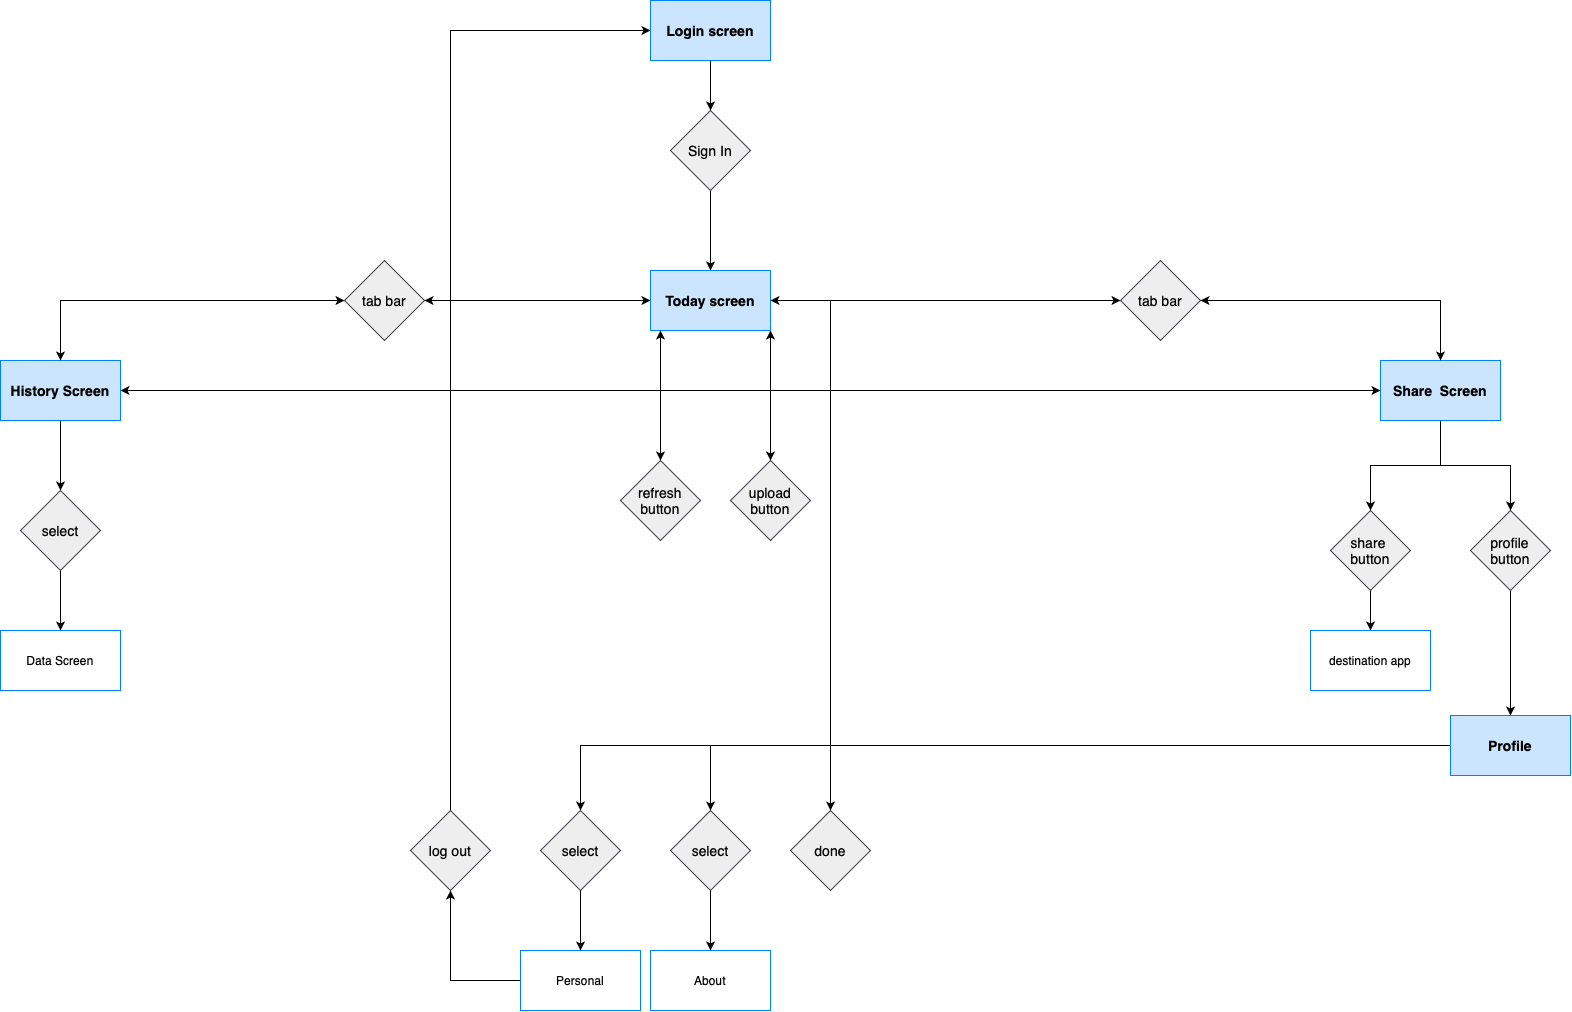

The diagram above was exported from draw.io. Its source (the exported page's mxGraphModel, read from the mxfile embedded in the PNG):
<mxGraphModel dx="1640" dy="2389" grid="1" gridSize="10" guides="1" tooltips="1" connect="1" arrows="1" fold="1" page="1" pageScale="1" pageWidth="827" pageHeight="1169" math="0" shadow="0">
  <root>
    <mxCell id="WIyWlLk6GJQsqaUBKTNV-0" />
    <mxCell id="WIyWlLk6GJQsqaUBKTNV-1" parent="WIyWlLk6GJQsqaUBKTNV-0" />
    <mxCell id="iViBkU3HMN6C_Bbf3RQA-8" style="edgeStyle=orthogonalEdgeStyle;rounded=0;orthogonalLoop=1;jettySize=auto;html=1;exitX=1;exitY=0.5;exitDx=0;exitDy=0;entryX=0;entryY=0.5;entryDx=0;entryDy=0;fontSize=14;" parent="WIyWlLk6GJQsqaUBKTNV-1" source="ew5gvnYus5MSiZymYwbK-1" target="iViBkU3HMN6C_Bbf3RQA-6" edge="1">
      <mxGeometry relative="1" as="geometry" />
    </mxCell>
    <mxCell id="ew5gvnYus5MSiZymYwbK-1" value="&lt;span style=&quot;caret-color: rgb(0, 0, 0); color: rgb(0, 0, 0); font-family: Helvetica; font-style: normal; font-variant-caps: normal; letter-spacing: normal; text-align: center; text-indent: 0px; text-transform: none; word-spacing: 0px; -webkit-text-stroke-width: 0px; text-decoration: none; float: none; background-color: rgb(204, 229, 255); display: inline !important;&quot;&gt;&lt;b&gt;&lt;font style=&quot;font-size: 14px;&quot;&gt;Today screen&lt;/font&gt;&lt;/b&gt;&lt;/span&gt;" style="rounded=0;whiteSpace=wrap;html=1;fillColor=#CCE5FF;strokeColor=#007FFF;" parent="WIyWlLk6GJQsqaUBKTNV-1" vertex="1">
      <mxGeometry x="720" y="110" width="120" height="60" as="geometry" />
    </mxCell>
    <mxCell id="iViBkU3HMN6C_Bbf3RQA-61" style="edgeStyle=orthogonalEdgeStyle;rounded=0;orthogonalLoop=1;jettySize=auto;html=1;exitX=0.5;exitY=1;exitDx=0;exitDy=0;entryX=0.5;entryY=0;entryDx=0;entryDy=0;fontSize=14;" parent="WIyWlLk6GJQsqaUBKTNV-1" source="ew5gvnYus5MSiZymYwbK-2" target="iViBkU3HMN6C_Bbf3RQA-39" edge="1">
      <mxGeometry relative="1" as="geometry" />
    </mxCell>
    <mxCell id="04HOPgQXd1BjmV89TLJW-37" style="edgeStyle=orthogonalEdgeStyle;rounded=0;orthogonalLoop=1;jettySize=auto;html=1;exitX=0.5;exitY=1;exitDx=0;exitDy=0;entryX=0.5;entryY=0;entryDx=0;entryDy=0;" edge="1" parent="WIyWlLk6GJQsqaUBKTNV-1" source="ew5gvnYus5MSiZymYwbK-2" target="04HOPgQXd1BjmV89TLJW-27">
      <mxGeometry relative="1" as="geometry" />
    </mxCell>
    <mxCell id="ew5gvnYus5MSiZymYwbK-2" value="&lt;span style=&quot;caret-color: rgb(0, 0, 0); color: rgb(0, 0, 0); font-family: Helvetica; font-style: normal; font-variant-caps: normal; letter-spacing: normal; text-align: center; text-indent: 0px; text-transform: none; word-spacing: 0px; -webkit-text-stroke-width: 0px; text-decoration: none; float: none; display: inline !important; background-color: rgb(204, 229, 255);&quot;&gt;&lt;b&gt;&lt;font style=&quot;font-size: 14px;&quot;&gt;Share &amp;nbsp;Screen&lt;/font&gt;&lt;/b&gt;&lt;/span&gt;" style="rounded=0;whiteSpace=wrap;html=1;fillColor=#CCE5FF;strokeColor=#007FFF;" parent="WIyWlLk6GJQsqaUBKTNV-1" vertex="1">
      <mxGeometry x="1450" y="200" width="120" height="60" as="geometry" />
    </mxCell>
    <mxCell id="04HOPgQXd1BjmV89TLJW-22" style="edgeStyle=orthogonalEdgeStyle;rounded=0;orthogonalLoop=1;jettySize=auto;html=1;exitX=0.5;exitY=1;exitDx=0;exitDy=0;entryX=0.5;entryY=0;entryDx=0;entryDy=0;" edge="1" parent="WIyWlLk6GJQsqaUBKTNV-1" source="ew5gvnYus5MSiZymYwbK-3" target="iViBkU3HMN6C_Bbf3RQA-10">
      <mxGeometry relative="1" as="geometry" />
    </mxCell>
    <mxCell id="ew5gvnYus5MSiZymYwbK-3" value="&lt;span style=&quot;caret-color: rgb(0, 0, 0); color: rgb(0, 0, 0); font-family: Helvetica; font-style: normal; font-variant-caps: normal; letter-spacing: normal; text-align: center; text-indent: 0px; text-transform: none; word-spacing: 0px; -webkit-text-stroke-width: 0px; text-decoration: none; float: none; display: inline !important; background-color: rgb(204, 229, 255);&quot;&gt;&lt;b&gt;&lt;font style=&quot;font-size: 14px;&quot;&gt;History Screen&lt;/font&gt;&lt;/b&gt;&lt;/span&gt;" style="rounded=0;whiteSpace=wrap;html=1;fillColor=#CCE5FF;strokeColor=#007FFF;" parent="WIyWlLk6GJQsqaUBKTNV-1" vertex="1">
      <mxGeometry x="70" y="200" width="120" height="60" as="geometry" />
    </mxCell>
    <mxCell id="04HOPgQXd1BjmV89TLJW-32" style="edgeStyle=orthogonalEdgeStyle;rounded=0;orthogonalLoop=1;jettySize=auto;html=1;exitX=0;exitY=0.5;exitDx=0;exitDy=0;entryX=0.5;entryY=0;entryDx=0;entryDy=0;" edge="1" parent="WIyWlLk6GJQsqaUBKTNV-1" source="ew5gvnYus5MSiZymYwbK-4" target="iViBkU3HMN6C_Bbf3RQA-63">
      <mxGeometry relative="1" as="geometry">
        <Array as="points">
          <mxPoint x="650" y="585" />
        </Array>
      </mxGeometry>
    </mxCell>
    <mxCell id="04HOPgQXd1BjmV89TLJW-35" style="edgeStyle=orthogonalEdgeStyle;rounded=0;orthogonalLoop=1;jettySize=auto;html=1;exitX=0;exitY=0.5;exitDx=0;exitDy=0;entryX=0.5;entryY=0;entryDx=0;entryDy=0;" edge="1" parent="WIyWlLk6GJQsqaUBKTNV-1" source="ew5gvnYus5MSiZymYwbK-4" target="iViBkU3HMN6C_Bbf3RQA-67">
      <mxGeometry relative="1" as="geometry" />
    </mxCell>
    <mxCell id="04HOPgQXd1BjmV89TLJW-36" style="edgeStyle=orthogonalEdgeStyle;rounded=0;orthogonalLoop=1;jettySize=auto;html=1;exitX=0;exitY=0.5;exitDx=0;exitDy=0;entryX=0.5;entryY=0;entryDx=0;entryDy=0;" edge="1" parent="WIyWlLk6GJQsqaUBKTNV-1" source="ew5gvnYus5MSiZymYwbK-4" target="iViBkU3HMN6C_Bbf3RQA-79">
      <mxGeometry relative="1" as="geometry" />
    </mxCell>
    <mxCell id="ew5gvnYus5MSiZymYwbK-4" value="&lt;b&gt;&lt;font style=&quot;font-size: 14px;&quot;&gt;Profile&lt;/font&gt;&lt;/b&gt;" style="rounded=0;whiteSpace=wrap;html=1;fillColor=#CCE5FF;strokeColor=#007FFF;" parent="WIyWlLk6GJQsqaUBKTNV-1" vertex="1">
      <mxGeometry x="1520" y="555" width="120" height="60" as="geometry" />
    </mxCell>
    <mxCell id="ew5gvnYus5MSiZymYwbK-12" value="" style="endArrow=classic;startArrow=classic;html=1;rounded=0;exitX=1;exitY=0.5;exitDx=0;exitDy=0;entryX=0;entryY=0.5;entryDx=0;entryDy=0;" parent="WIyWlLk6GJQsqaUBKTNV-1" source="ew5gvnYus5MSiZymYwbK-3" target="ew5gvnYus5MSiZymYwbK-2" edge="1">
      <mxGeometry width="50" height="50" relative="1" as="geometry">
        <mxPoint x="320" y="280" as="sourcePoint" />
        <mxPoint x="370" y="230" as="targetPoint" />
      </mxGeometry>
    </mxCell>
    <mxCell id="04HOPgQXd1BjmV89TLJW-15" style="edgeStyle=orthogonalEdgeStyle;rounded=0;orthogonalLoop=1;jettySize=auto;html=1;exitX=0;exitY=0.5;exitDx=0;exitDy=0;entryX=0.5;entryY=1;entryDx=0;entryDy=0;" edge="1" parent="WIyWlLk6GJQsqaUBKTNV-1" source="ew5gvnYus5MSiZymYwbK-43" target="04HOPgQXd1BjmV89TLJW-13">
      <mxGeometry relative="1" as="geometry" />
    </mxCell>
    <mxCell id="ew5gvnYus5MSiZymYwbK-43" value="Personal" style="rounded=0;whiteSpace=wrap;html=1;strokeColor=#007FFF;" parent="WIyWlLk6GJQsqaUBKTNV-1" vertex="1">
      <mxGeometry x="590" y="790" width="120" height="60" as="geometry" />
    </mxCell>
    <mxCell id="ew5gvnYus5MSiZymYwbK-53" value="About" style="rounded=0;whiteSpace=wrap;html=1;strokeColor=#007FFF;" parent="WIyWlLk6GJQsqaUBKTNV-1" vertex="1">
      <mxGeometry x="720" y="790" width="120" height="60" as="geometry" />
    </mxCell>
    <mxCell id="iViBkU3HMN6C_Bbf3RQA-1" value="&lt;font style=&quot;font-size: 14px;&quot;&gt;tab bar&lt;/font&gt;" style="rhombus;whiteSpace=wrap;html=1;fillColor=#eeeeee;strokeColor=#36393d;" parent="WIyWlLk6GJQsqaUBKTNV-1" vertex="1">
      <mxGeometry x="414" y="100" width="80" height="80" as="geometry" />
    </mxCell>
    <mxCell id="iViBkU3HMN6C_Bbf3RQA-6" value="tab bar" style="rhombus;whiteSpace=wrap;html=1;fontSize=14;fillColor=#eeeeee;strokeColor=#36393d;" parent="WIyWlLk6GJQsqaUBKTNV-1" vertex="1">
      <mxGeometry x="1190" y="100" width="80" height="80" as="geometry" />
    </mxCell>
    <mxCell id="04HOPgQXd1BjmV89TLJW-24" style="edgeStyle=orthogonalEdgeStyle;rounded=0;orthogonalLoop=1;jettySize=auto;html=1;exitX=0.5;exitY=1;exitDx=0;exitDy=0;entryX=0.5;entryY=0;entryDx=0;entryDy=0;" edge="1" parent="WIyWlLk6GJQsqaUBKTNV-1" source="iViBkU3HMN6C_Bbf3RQA-10" target="04HOPgQXd1BjmV89TLJW-23">
      <mxGeometry relative="1" as="geometry" />
    </mxCell>
    <mxCell id="iViBkU3HMN6C_Bbf3RQA-10" value="select" style="rhombus;whiteSpace=wrap;html=1;fontSize=14;fillColor=#eeeeee;strokeColor=#36393d;" parent="WIyWlLk6GJQsqaUBKTNV-1" vertex="1">
      <mxGeometry x="90" y="330" width="80" height="80" as="geometry" />
    </mxCell>
    <mxCell id="iViBkU3HMN6C_Bbf3RQA-18" value="refresh&lt;br&gt;button" style="rhombus;whiteSpace=wrap;html=1;fontSize=14;fillColor=#eeeeee;strokeColor=#36393d;" parent="WIyWlLk6GJQsqaUBKTNV-1" vertex="1">
      <mxGeometry x="690" y="300" width="80" height="80" as="geometry" />
    </mxCell>
    <mxCell id="iViBkU3HMN6C_Bbf3RQA-19" value="upload&lt;br&gt;button" style="rhombus;whiteSpace=wrap;html=1;fontSize=14;fillColor=#eeeeee;strokeColor=#36393d;" parent="WIyWlLk6GJQsqaUBKTNV-1" vertex="1">
      <mxGeometry x="800" y="300" width="80" height="80" as="geometry" />
    </mxCell>
    <mxCell id="04HOPgQXd1BjmV89TLJW-38" style="edgeStyle=orthogonalEdgeStyle;rounded=0;orthogonalLoop=1;jettySize=auto;html=1;exitX=0.5;exitY=1;exitDx=0;exitDy=0;entryX=0.5;entryY=0;entryDx=0;entryDy=0;" edge="1" parent="WIyWlLk6GJQsqaUBKTNV-1" source="iViBkU3HMN6C_Bbf3RQA-39" target="ew5gvnYus5MSiZymYwbK-4">
      <mxGeometry relative="1" as="geometry" />
    </mxCell>
    <mxCell id="iViBkU3HMN6C_Bbf3RQA-39" value="profile &lt;br&gt;button" style="rhombus;whiteSpace=wrap;html=1;fontSize=14;fillColor=#eeeeee;strokeColor=#36393d;" parent="WIyWlLk6GJQsqaUBKTNV-1" vertex="1">
      <mxGeometry x="1540" y="350" width="80" height="80" as="geometry" />
    </mxCell>
    <mxCell id="iViBkU3HMN6C_Bbf3RQA-63" value="select" style="rhombus;whiteSpace=wrap;html=1;fontSize=14;fillColor=#eeeeee;strokeColor=#36393d;" parent="WIyWlLk6GJQsqaUBKTNV-1" vertex="1">
      <mxGeometry x="610" y="650" width="80" height="80" as="geometry" />
    </mxCell>
    <mxCell id="iViBkU3HMN6C_Bbf3RQA-77" style="edgeStyle=orthogonalEdgeStyle;rounded=0;orthogonalLoop=1;jettySize=auto;html=1;exitX=0.5;exitY=1;exitDx=0;exitDy=0;entryX=0.5;entryY=0;entryDx=0;entryDy=0;fontSize=14;" parent="WIyWlLk6GJQsqaUBKTNV-1" source="iViBkU3HMN6C_Bbf3RQA-67" target="ew5gvnYus5MSiZymYwbK-53" edge="1">
      <mxGeometry relative="1" as="geometry" />
    </mxCell>
    <mxCell id="iViBkU3HMN6C_Bbf3RQA-67" value="select" style="rhombus;whiteSpace=wrap;html=1;fontSize=14;fillColor=#eeeeee;strokeColor=#36393d;" parent="WIyWlLk6GJQsqaUBKTNV-1" vertex="1">
      <mxGeometry x="740" y="650" width="80" height="80" as="geometry" />
    </mxCell>
    <mxCell id="iViBkU3HMN6C_Bbf3RQA-69" value="" style="endArrow=classic;html=1;rounded=0;fontSize=14;exitX=0.5;exitY=1;exitDx=0;exitDy=0;entryX=0.5;entryY=0;entryDx=0;entryDy=0;" parent="WIyWlLk6GJQsqaUBKTNV-1" source="iViBkU3HMN6C_Bbf3RQA-63" target="ew5gvnYus5MSiZymYwbK-43" edge="1">
      <mxGeometry width="50" height="50" relative="1" as="geometry">
        <mxPoint x="820" y="860" as="sourcePoint" />
        <mxPoint x="870" y="810" as="targetPoint" />
      </mxGeometry>
    </mxCell>
    <mxCell id="04HOPgQXd1BjmV89TLJW-31" style="edgeStyle=orthogonalEdgeStyle;rounded=0;orthogonalLoop=1;jettySize=auto;html=1;exitX=0.5;exitY=0;exitDx=0;exitDy=0;entryX=1;entryY=0.5;entryDx=0;entryDy=0;" edge="1" parent="WIyWlLk6GJQsqaUBKTNV-1" source="iViBkU3HMN6C_Bbf3RQA-79" target="ew5gvnYus5MSiZymYwbK-1">
      <mxGeometry relative="1" as="geometry" />
    </mxCell>
    <mxCell id="iViBkU3HMN6C_Bbf3RQA-79" value="done" style="rhombus;whiteSpace=wrap;html=1;fontSize=14;fillColor=#eeeeee;strokeColor=#36393d;" parent="WIyWlLk6GJQsqaUBKTNV-1" vertex="1">
      <mxGeometry x="860" y="650" width="80" height="80" as="geometry" />
    </mxCell>
    <mxCell id="iViBkU3HMN6C_Bbf3RQA-89" value="" style="endArrow=classic;startArrow=classic;html=1;rounded=0;fontSize=14;exitX=1;exitY=0.5;exitDx=0;exitDy=0;entryX=0.5;entryY=0;entryDx=0;entryDy=0;" parent="WIyWlLk6GJQsqaUBKTNV-1" source="iViBkU3HMN6C_Bbf3RQA-6" target="ew5gvnYus5MSiZymYwbK-2" edge="1">
      <mxGeometry width="50" height="50" relative="1" as="geometry">
        <mxPoint x="1250" y="90" as="sourcePoint" />
        <mxPoint x="1300" y="40" as="targetPoint" />
        <Array as="points">
          <mxPoint x="1510" y="140" />
        </Array>
      </mxGeometry>
    </mxCell>
    <mxCell id="iViBkU3HMN6C_Bbf3RQA-90" value="" style="endArrow=classic;startArrow=classic;html=1;rounded=0;fontSize=14;exitX=1;exitY=0.5;exitDx=0;exitDy=0;entryX=0;entryY=0.5;entryDx=0;entryDy=0;" parent="WIyWlLk6GJQsqaUBKTNV-1" source="iViBkU3HMN6C_Bbf3RQA-1" target="ew5gvnYus5MSiZymYwbK-1" edge="1">
      <mxGeometry width="50" height="50" relative="1" as="geometry">
        <mxPoint x="680" y="420" as="sourcePoint" />
        <mxPoint x="730" y="370" as="targetPoint" />
      </mxGeometry>
    </mxCell>
    <mxCell id="iViBkU3HMN6C_Bbf3RQA-91" value="" style="endArrow=classic;startArrow=classic;html=1;rounded=0;fontSize=14;exitX=0.5;exitY=0;exitDx=0;exitDy=0;entryX=0;entryY=0.5;entryDx=0;entryDy=0;" parent="WIyWlLk6GJQsqaUBKTNV-1" source="ew5gvnYus5MSiZymYwbK-3" target="iViBkU3HMN6C_Bbf3RQA-1" edge="1">
      <mxGeometry width="50" height="50" relative="1" as="geometry">
        <mxPoint x="680" y="420" as="sourcePoint" />
        <mxPoint x="730" y="370" as="targetPoint" />
        <Array as="points">
          <mxPoint x="130" y="140" />
        </Array>
      </mxGeometry>
    </mxCell>
    <mxCell id="04HOPgQXd1BjmV89TLJW-9" style="edgeStyle=orthogonalEdgeStyle;rounded=0;orthogonalLoop=1;jettySize=auto;html=1;exitX=0.5;exitY=1;exitDx=0;exitDy=0;entryX=0.5;entryY=0;entryDx=0;entryDy=0;" edge="1" parent="WIyWlLk6GJQsqaUBKTNV-1" source="04HOPgQXd1BjmV89TLJW-4" target="04HOPgQXd1BjmV89TLJW-7">
      <mxGeometry relative="1" as="geometry" />
    </mxCell>
    <mxCell id="04HOPgQXd1BjmV89TLJW-4" value="&lt;span style=&quot;caret-color: rgb(0, 0, 0); color: rgb(0, 0, 0); font-family: Helvetica; font-style: normal; font-variant-caps: normal; letter-spacing: normal; text-align: center; text-indent: 0px; text-transform: none; word-spacing: 0px; -webkit-text-stroke-width: 0px; text-decoration: none; float: none; background-color: rgb(204, 229, 255); display: inline !important;&quot;&gt;&lt;b&gt;&lt;font style=&quot;font-size: 14px;&quot;&gt;Login screen&lt;/font&gt;&lt;/b&gt;&lt;/span&gt;" style="rounded=0;whiteSpace=wrap;html=1;fillColor=#CCE5FF;strokeColor=#007FFF;" vertex="1" parent="WIyWlLk6GJQsqaUBKTNV-1">
      <mxGeometry x="720" y="-160" width="120" height="60" as="geometry" />
    </mxCell>
    <mxCell id="04HOPgQXd1BjmV89TLJW-10" style="edgeStyle=orthogonalEdgeStyle;rounded=0;orthogonalLoop=1;jettySize=auto;html=1;exitX=0.5;exitY=1;exitDx=0;exitDy=0;entryX=0.5;entryY=0;entryDx=0;entryDy=0;" edge="1" parent="WIyWlLk6GJQsqaUBKTNV-1" source="04HOPgQXd1BjmV89TLJW-7" target="ew5gvnYus5MSiZymYwbK-1">
      <mxGeometry relative="1" as="geometry" />
    </mxCell>
    <mxCell id="04HOPgQXd1BjmV89TLJW-7" value="&lt;font style=&quot;font-size: 14px;&quot;&gt;Sign In&lt;/font&gt;" style="rhombus;whiteSpace=wrap;html=1;fillColor=#eeeeee;strokeColor=#36393d;" vertex="1" parent="WIyWlLk6GJQsqaUBKTNV-1">
      <mxGeometry x="740" y="-50" width="80" height="80" as="geometry" />
    </mxCell>
    <mxCell id="04HOPgQXd1BjmV89TLJW-20" style="edgeStyle=orthogonalEdgeStyle;rounded=0;orthogonalLoop=1;jettySize=auto;html=1;exitX=0.5;exitY=0;exitDx=0;exitDy=0;entryX=0;entryY=0.5;entryDx=0;entryDy=0;" edge="1" parent="WIyWlLk6GJQsqaUBKTNV-1" source="04HOPgQXd1BjmV89TLJW-13" target="04HOPgQXd1BjmV89TLJW-4">
      <mxGeometry relative="1" as="geometry" />
    </mxCell>
    <mxCell id="04HOPgQXd1BjmV89TLJW-13" value="log out" style="rhombus;whiteSpace=wrap;html=1;fontSize=14;fillColor=#eeeeee;strokeColor=#36393d;" vertex="1" parent="WIyWlLk6GJQsqaUBKTNV-1">
      <mxGeometry x="480" y="650" width="80" height="80" as="geometry" />
    </mxCell>
    <mxCell id="04HOPgQXd1BjmV89TLJW-23" value="Data Screen" style="rounded=0;whiteSpace=wrap;html=1;strokeColor=#007FFF;" vertex="1" parent="WIyWlLk6GJQsqaUBKTNV-1">
      <mxGeometry x="70" y="470" width="120" height="60" as="geometry" />
    </mxCell>
    <mxCell id="04HOPgQXd1BjmV89TLJW-26" value="" style="endArrow=classic;startArrow=classic;html=1;rounded=0;exitX=0.5;exitY=0;exitDx=0;exitDy=0;" edge="1" parent="WIyWlLk6GJQsqaUBKTNV-1" source="iViBkU3HMN6C_Bbf3RQA-18">
      <mxGeometry width="50" height="50" relative="1" as="geometry">
        <mxPoint x="860" y="610" as="sourcePoint" />
        <mxPoint x="730" y="170" as="targetPoint" />
        <Array as="points">
          <mxPoint x="730" y="170" />
        </Array>
      </mxGeometry>
    </mxCell>
    <mxCell id="04HOPgQXd1BjmV89TLJW-44" style="edgeStyle=orthogonalEdgeStyle;rounded=0;orthogonalLoop=1;jettySize=auto;html=1;exitX=0.5;exitY=1;exitDx=0;exitDy=0;entryX=0.5;entryY=0;entryDx=0;entryDy=0;" edge="1" parent="WIyWlLk6GJQsqaUBKTNV-1" source="04HOPgQXd1BjmV89TLJW-27" target="04HOPgQXd1BjmV89TLJW-43">
      <mxGeometry relative="1" as="geometry" />
    </mxCell>
    <mxCell id="04HOPgQXd1BjmV89TLJW-27" value="share &lt;br&gt;button" style="rhombus;whiteSpace=wrap;html=1;fontSize=14;fillColor=#eeeeee;strokeColor=#36393d;" vertex="1" parent="WIyWlLk6GJQsqaUBKTNV-1">
      <mxGeometry x="1400" y="350" width="80" height="80" as="geometry" />
    </mxCell>
    <mxCell id="04HOPgQXd1BjmV89TLJW-42" value="" style="endArrow=classic;startArrow=classic;html=1;rounded=0;exitX=0.5;exitY=0;exitDx=0;exitDy=0;" edge="1" parent="WIyWlLk6GJQsqaUBKTNV-1" source="iViBkU3HMN6C_Bbf3RQA-19">
      <mxGeometry width="50" height="50" relative="1" as="geometry">
        <mxPoint x="820" y="270" as="sourcePoint" />
        <mxPoint x="840" y="170" as="targetPoint" />
      </mxGeometry>
    </mxCell>
    <mxCell id="04HOPgQXd1BjmV89TLJW-43" value="destination app" style="rounded=0;whiteSpace=wrap;html=1;strokeColor=#007FFF;" vertex="1" parent="WIyWlLk6GJQsqaUBKTNV-1">
      <mxGeometry x="1380" y="470" width="120" height="60" as="geometry" />
    </mxCell>
  </root>
</mxGraphModel>